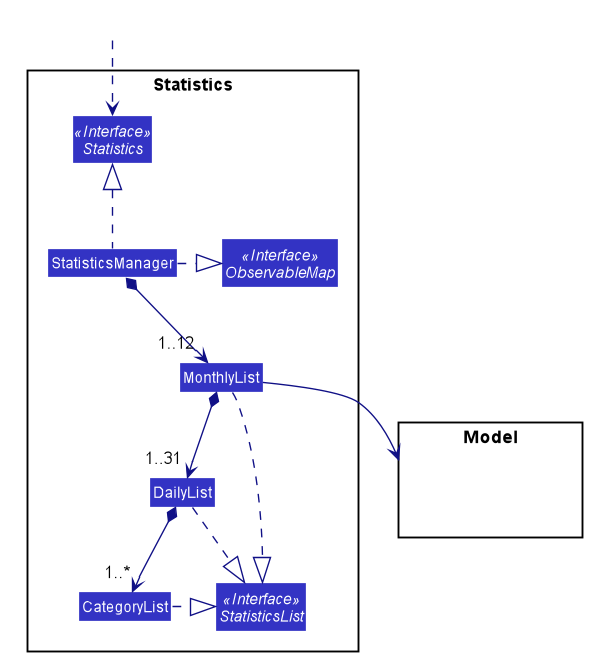

The diagram above was rendered by PlantUML. Its source (embedded in the PNG):
@startuml









skinparam BackgroundColor #FFFFFFF

skinparam Shadowing false

skinparam Class {
    FontColor #FFFFFF
    BorderThickness 1
    BorderColor #FFFFFF
    StereotypeFontColor #FFFFFF
    FontName Arial
}

skinparam Actor {
    BorderColor #000000
    Color #000000
    FontName Arial
}

skinparam Sequence {
    MessageAlign center
    BoxFontSize 15
    BoxPadding 0
    BoxFontColor #FFFFFF
    FontName Arial
}

skinparam Participant {
    FontColor #FFFFFFF
    Padding 20
}

skinparam MinClassWidth 50
skinparam ParticipantPadding 10
skinparam Shadowing false
skinparam DefaultTextAlignment center
skinparam packageStyle Rectangle

hide footbox
hide members
hide circle
skinparam arrowThickness 1.1
skinparam arrowColor #101086
skinparam classBackgroundColor #3333C4

package Statistics {

Interface Statistics <<Interface>>
Interface ObservableMap <<Interface>>
Interface StatisticsList <<Interface>>
Class StatisticsManager
Class MonthlyList
Class DailyList
Class CategoryList
}

package Model{
Class HiddenModel #FFFFFF
}

Class HiddenOutside #FFFFFF
HiddenOutside ..> Statistics

StatisticsManager .up.|> Statistics
StatisticsManager .right...|> ObservableMap
StatisticsManager *--> "1..12" MonthlyList
MonthlyList .right...|> StatisticsList
DailyList .right...|> StatisticsList
CategoryList .right...|> StatisticsList
MonthlyList *--> "1..31" DailyList
MonthlyList --> Model
DailyList *--> "1..*" CategoryList


@enduml